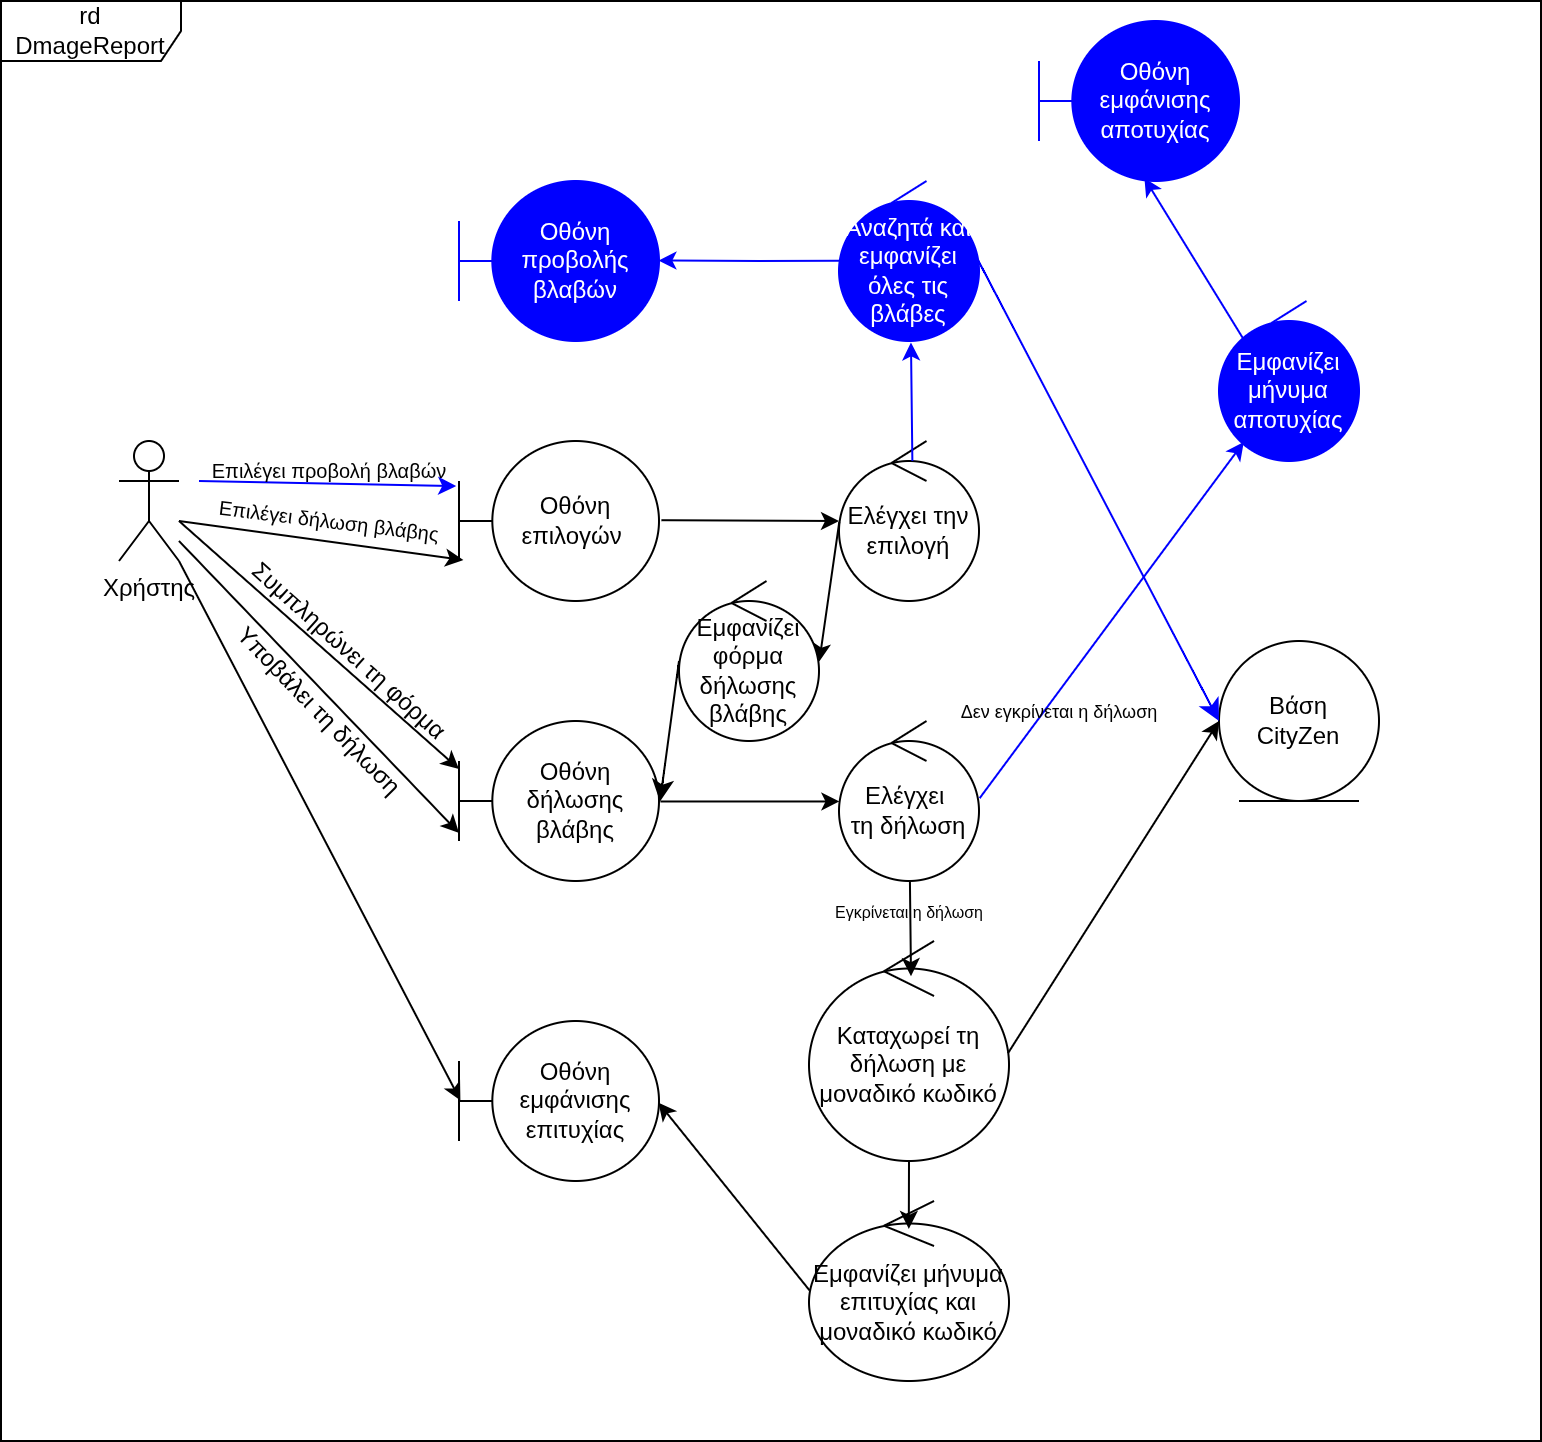

The diagram above was exported from draw.io. Its source (the exported page's mxGraphModel, read from the mxfile embedded in the PNG):
<mxGraphModel dx="1251" dy="680" grid="1" gridSize="10" guides="1" tooltips="1" connect="1" arrows="1" fold="1" page="1" pageScale="1" pageWidth="827" pageHeight="1169" math="0" shadow="0">
  <root>
    <mxCell id="0" />
    <mxCell id="1" parent="0" />
    <mxCell id="gCp4gbojo_mh0xtt0psn-1" value="Χρήστης" style="shape=umlActor;verticalLabelPosition=bottom;verticalAlign=top;html=1;outlineConnect=0;" parent="1" vertex="1">
      <mxGeometry x="99" y="250" width="30" height="60" as="geometry" />
    </mxCell>
    <mxCell id="gCp4gbojo_mh0xtt0psn-2" value="Οθόνη επιλογών&amp;nbsp;" style="shape=umlBoundary;whiteSpace=wrap;html=1;" parent="1" vertex="1">
      <mxGeometry x="269" y="250" width="100" height="80" as="geometry" />
    </mxCell>
    <mxCell id="gCp4gbojo_mh0xtt0psn-3" value="" style="endArrow=classic;html=1;rounded=0;entryX=0.022;entryY=0.744;entryDx=0;entryDy=0;entryPerimeter=0;" parent="1" target="gCp4gbojo_mh0xtt0psn-2" edge="1">
      <mxGeometry width="50" height="50" relative="1" as="geometry">
        <mxPoint x="129" y="290" as="sourcePoint" />
        <mxPoint x="199" y="320" as="targetPoint" />
      </mxGeometry>
    </mxCell>
    <mxCell id="gCp4gbojo_mh0xtt0psn-4" value="&lt;font style=&quot;font-size: 10px;&quot;&gt;Επιλέγει δήλωση βλάβης&lt;/font&gt;" style="text;html=1;align=center;verticalAlign=middle;resizable=0;points=[];autosize=1;strokeColor=none;fillColor=none;rotation=7;" parent="1" vertex="1">
      <mxGeometry x="139" y="275" width="130" height="30" as="geometry" />
    </mxCell>
    <mxCell id="gCp4gbojo_mh0xtt0psn-5" value="Οθόνη δήλωσης βλάβης" style="shape=umlBoundary;whiteSpace=wrap;html=1;" parent="1" vertex="1">
      <mxGeometry x="269" y="390" width="100" height="80" as="geometry" />
    </mxCell>
    <mxCell id="gCp4gbojo_mh0xtt0psn-6" value="" style="endArrow=classic;html=1;rounded=0;entryX=0;entryY=0.3;entryDx=0;entryDy=0;entryPerimeter=0;" parent="1" target="gCp4gbojo_mh0xtt0psn-5" edge="1">
      <mxGeometry width="50" height="50" relative="1" as="geometry">
        <mxPoint x="129" y="290" as="sourcePoint" />
        <mxPoint x="239" y="400" as="targetPoint" />
      </mxGeometry>
    </mxCell>
    <mxCell id="gCp4gbojo_mh0xtt0psn-7" value="Συμπληρώνει τη φόρμα" style="text;html=1;align=center;verticalAlign=middle;resizable=0;points=[];autosize=1;strokeColor=none;fillColor=none;rotation=42;" parent="1" vertex="1">
      <mxGeometry x="139" y="340" width="150" height="30" as="geometry" />
    </mxCell>
    <mxCell id="gCp4gbojo_mh0xtt0psn-8" value="Ελέγχει την επιλογή" style="ellipse;shape=umlControl;whiteSpace=wrap;html=1;" parent="1" vertex="1">
      <mxGeometry x="459" y="250" width="70" height="80" as="geometry" />
    </mxCell>
    <mxCell id="gCp4gbojo_mh0xtt0psn-9" value="" style="endArrow=classic;html=1;rounded=0;exitX=1.012;exitY=0.495;exitDx=0;exitDy=0;exitPerimeter=0;entryX=0;entryY=0.5;entryDx=0;entryDy=0;entryPerimeter=0;" parent="1" source="gCp4gbojo_mh0xtt0psn-2" target="gCp4gbojo_mh0xtt0psn-8" edge="1">
      <mxGeometry width="50" height="50" relative="1" as="geometry">
        <mxPoint x="359" y="550" as="sourcePoint" />
        <mxPoint x="449" y="300" as="targetPoint" />
      </mxGeometry>
    </mxCell>
    <mxCell id="gCp4gbojo_mh0xtt0psn-10" value="" style="endArrow=classic;html=1;rounded=0;entryX=0;entryY=0.7;entryDx=0;entryDy=0;entryPerimeter=0;" parent="1" target="gCp4gbojo_mh0xtt0psn-5" edge="1">
      <mxGeometry width="50" height="50" relative="1" as="geometry">
        <mxPoint x="129" y="300" as="sourcePoint" />
        <mxPoint x="259" y="440" as="targetPoint" />
      </mxGeometry>
    </mxCell>
    <mxCell id="gCp4gbojo_mh0xtt0psn-11" value="Υποβάλει τη δήλωση" style="text;html=1;align=center;verticalAlign=middle;resizable=0;points=[];autosize=1;strokeColor=none;fillColor=none;rotation=46;" parent="1" vertex="1">
      <mxGeometry x="134" y="370" width="130" height="30" as="geometry" />
    </mxCell>
    <mxCell id="gCp4gbojo_mh0xtt0psn-12" value="Ελέγχει&amp;nbsp;&lt;br&gt;τη δήλωση" style="ellipse;shape=umlControl;whiteSpace=wrap;html=1;" parent="1" vertex="1">
      <mxGeometry x="459" y="390" width="70" height="80" as="geometry" />
    </mxCell>
    <mxCell id="gCp4gbojo_mh0xtt0psn-13" value="" style="endArrow=classic;html=1;rounded=0;entryX=0.003;entryY=0.503;entryDx=0;entryDy=0;entryPerimeter=0;exitX=1.007;exitY=0.503;exitDx=0;exitDy=0;exitPerimeter=0;" parent="1" source="gCp4gbojo_mh0xtt0psn-5" target="gCp4gbojo_mh0xtt0psn-12" edge="1">
      <mxGeometry width="50" height="50" relative="1" as="geometry">
        <mxPoint x="389" y="440" as="sourcePoint" />
        <mxPoint x="359" y="500" as="targetPoint" />
      </mxGeometry>
    </mxCell>
    <mxCell id="gCp4gbojo_mh0xtt0psn-14" value="Βάση&lt;br&gt;CityZen" style="ellipse;shape=umlEntity;whiteSpace=wrap;html=1;" parent="1" vertex="1">
      <mxGeometry x="649" y="350" width="80" height="80" as="geometry" />
    </mxCell>
    <mxCell id="gCp4gbojo_mh0xtt0psn-15" value="Καταχωρεί τη δήλωση με μοναδικό κωδικό" style="ellipse;shape=umlControl;whiteSpace=wrap;html=1;" parent="1" vertex="1">
      <mxGeometry x="444" y="500" width="100" height="110" as="geometry" />
    </mxCell>
    <mxCell id="gCp4gbojo_mh0xtt0psn-16" value="" style="endArrow=classic;html=1;rounded=0;entryX=0;entryY=0.5;entryDx=0;entryDy=0;exitX=0.995;exitY=0.51;exitDx=0;exitDy=0;exitPerimeter=0;" parent="1" source="gCp4gbojo_mh0xtt0psn-15" target="gCp4gbojo_mh0xtt0psn-14" edge="1">
      <mxGeometry width="50" height="50" relative="1" as="geometry">
        <mxPoint x="509" y="440" as="sourcePoint" />
        <mxPoint x="559" y="390" as="targetPoint" />
      </mxGeometry>
    </mxCell>
    <mxCell id="gCp4gbojo_mh0xtt0psn-17" value="" style="endArrow=classic;html=1;rounded=0;entryX=0.51;entryY=0.16;entryDx=0;entryDy=0;entryPerimeter=0;" parent="1" source="gCp4gbojo_mh0xtt0psn-12" target="gCp4gbojo_mh0xtt0psn-15" edge="1">
      <mxGeometry width="50" height="50" relative="1" as="geometry">
        <mxPoint x="539" y="480" as="sourcePoint" />
        <mxPoint x="529" y="390" as="targetPoint" />
      </mxGeometry>
    </mxCell>
    <mxCell id="gCp4gbojo_mh0xtt0psn-18" value="Οθόνη εμφάνισης επιτυχίας" style="shape=umlBoundary;whiteSpace=wrap;html=1;" parent="1" vertex="1">
      <mxGeometry x="269" y="540" width="100" height="80" as="geometry" />
    </mxCell>
    <mxCell id="gCp4gbojo_mh0xtt0psn-19" value="" style="endArrow=classic;html=1;rounded=0;entryX=0.007;entryY=0.497;entryDx=0;entryDy=0;entryPerimeter=0;exitX=1;exitY=1;exitDx=0;exitDy=0;exitPerimeter=0;" parent="1" source="gCp4gbojo_mh0xtt0psn-1" target="gCp4gbojo_mh0xtt0psn-18" edge="1">
      <mxGeometry width="50" height="50" relative="1" as="geometry">
        <mxPoint x="269" y="460" as="sourcePoint" />
        <mxPoint x="319" y="410" as="targetPoint" />
      </mxGeometry>
    </mxCell>
    <mxCell id="gCp4gbojo_mh0xtt0psn-20" value="Εμφανίζει μήνυμα επιτυχίας και μοναδικό κωδικό" style="ellipse;shape=umlControl;whiteSpace=wrap;html=1;" parent="1" vertex="1">
      <mxGeometry x="444" y="630" width="100" height="90" as="geometry" />
    </mxCell>
    <mxCell id="gCp4gbojo_mh0xtt0psn-21" value="" style="endArrow=classic;html=1;rounded=0;entryX=0.997;entryY=0.51;entryDx=0;entryDy=0;entryPerimeter=0;exitX=0.003;exitY=0.497;exitDx=0;exitDy=0;exitPerimeter=0;" parent="1" source="gCp4gbojo_mh0xtt0psn-20" target="gCp4gbojo_mh0xtt0psn-18" edge="1">
      <mxGeometry width="50" height="50" relative="1" as="geometry">
        <mxPoint x="419" y="580" as="sourcePoint" />
        <mxPoint x="469" y="410" as="targetPoint" />
      </mxGeometry>
    </mxCell>
    <mxCell id="gCp4gbojo_mh0xtt0psn-22" value="" style="endArrow=classic;html=1;rounded=0;entryX=0.499;entryY=0.155;entryDx=0;entryDy=0;entryPerimeter=0;" parent="1" source="gCp4gbojo_mh0xtt0psn-15" target="gCp4gbojo_mh0xtt0psn-20" edge="1">
      <mxGeometry width="50" height="50" relative="1" as="geometry">
        <mxPoint x="419" y="460" as="sourcePoint" />
        <mxPoint x="469" y="410" as="targetPoint" />
      </mxGeometry>
    </mxCell>
    <mxCell id="gCp4gbojo_mh0xtt0psn-23" value="&lt;font style=&quot;color: rgb(255, 255, 255);&quot;&gt;Οθόνη προβολής βλαβών&lt;/font&gt;" style="shape=umlBoundary;whiteSpace=wrap;html=1;fillColor=light-dark(#0000FF,#0000FF);strokeColor=#0000FF;" parent="1" vertex="1">
      <mxGeometry x="269" y="120" width="100" height="80" as="geometry" />
    </mxCell>
    <mxCell id="gCp4gbojo_mh0xtt0psn-24" value="" style="endArrow=classic;html=1;rounded=0;entryX=0.997;entryY=0.497;entryDx=0;entryDy=0;entryPerimeter=0;exitX=0.001;exitY=0.499;exitDx=0;exitDy=0;exitPerimeter=0;strokeColor=light-dark(#0000FF,#0000FF);" parent="1" source="gCp4gbojo_mh0xtt0psn-35" target="gCp4gbojo_mh0xtt0psn-23" edge="1">
      <mxGeometry width="50" height="50" relative="1" as="geometry">
        <mxPoint x="489" y="150" as="sourcePoint" />
        <mxPoint x="209" y="190" as="targetPoint" />
        <Array as="points">
          <mxPoint x="419" y="160" />
        </Array>
      </mxGeometry>
    </mxCell>
    <mxCell id="gCp4gbojo_mh0xtt0psn-25" value="" style="endArrow=classic;html=1;rounded=0;fillColor=#d80073;strokeColor=light-dark(#0000FF,#0000FF);entryX=-0.014;entryY=0.282;entryDx=0;entryDy=0;entryPerimeter=0;" parent="1" target="gCp4gbojo_mh0xtt0psn-2" edge="1">
      <mxGeometry width="50" height="50" relative="1" as="geometry">
        <mxPoint x="139" y="270" as="sourcePoint" />
        <mxPoint x="269" y="300" as="targetPoint" />
      </mxGeometry>
    </mxCell>
    <mxCell id="gCp4gbojo_mh0xtt0psn-26" value="&lt;font style=&quot;font-size: 10px;&quot;&gt;Επιλέγει προβολή βλαβών&lt;/font&gt;" style="text;html=1;align=center;verticalAlign=middle;resizable=0;points=[];autosize=1;strokeColor=none;fillColor=none;" parent="1" vertex="1">
      <mxGeometry x="134" y="250" width="140" height="30" as="geometry" />
    </mxCell>
    <mxCell id="gCp4gbojo_mh0xtt0psn-27" value="&lt;font style=&quot;color: rgb(255, 255, 255);&quot;&gt;Εμφανίζει μήνυμα αποτυχίας&lt;/font&gt;" style="ellipse;shape=umlControl;whiteSpace=wrap;html=1;fillColor=#0000FF;strokeColor=#0000FF;" parent="1" vertex="1">
      <mxGeometry x="649" y="180" width="70" height="80" as="geometry" />
    </mxCell>
    <mxCell id="gCp4gbojo_mh0xtt0psn-28" value="" style="endArrow=classic;html=1;rounded=0;exitX=1.005;exitY=0.482;exitDx=0;exitDy=0;exitPerimeter=0;strokeColor=light-dark(#0000FF,#0000FF);" parent="1" source="gCp4gbojo_mh0xtt0psn-12" target="gCp4gbojo_mh0xtt0psn-27" edge="1">
      <mxGeometry width="50" height="50" relative="1" as="geometry">
        <mxPoint x="549" y="540" as="sourcePoint" />
        <mxPoint x="599" y="490" as="targetPoint" />
      </mxGeometry>
    </mxCell>
    <mxCell id="gCp4gbojo_mh0xtt0psn-29" value="&lt;font style=&quot;color: rgb(255, 255, 255);&quot;&gt;Οθόνη εμφάνισης αποτυχίας&lt;/font&gt;" style="shape=umlBoundary;whiteSpace=wrap;html=1;fillColor=light-dark(#0000FF,#0000FF);strokeColor=#0000FF;" parent="1" vertex="1">
      <mxGeometry x="559" y="40" width="100" height="80" as="geometry" />
    </mxCell>
    <mxCell id="gCp4gbojo_mh0xtt0psn-30" value="" style="endArrow=classic;html=1;rounded=0;entryX=0.527;entryY=0.982;entryDx=0;entryDy=0;entryPerimeter=0;exitX=0.171;exitY=0.233;exitDx=0;exitDy=0;exitPerimeter=0;strokeColor=light-dark(#0000FF,#0000FF);" parent="1" source="gCp4gbojo_mh0xtt0psn-27" target="gCp4gbojo_mh0xtt0psn-29" edge="1">
      <mxGeometry width="50" height="50" relative="1" as="geometry">
        <mxPoint x="499" y="360" as="sourcePoint" />
        <mxPoint x="549" y="310" as="targetPoint" />
      </mxGeometry>
    </mxCell>
    <mxCell id="gCp4gbojo_mh0xtt0psn-31" value="&lt;font style=&quot;font-size: 9px;&quot;&gt;Δεν εγκρίνεται η δήλωση&lt;/font&gt;" style="text;html=1;align=center;verticalAlign=middle;resizable=0;points=[];autosize=1;strokeColor=none;fillColor=none;rotation=0;" parent="1" vertex="1">
      <mxGeometry x="509" y="370" width="120" height="30" as="geometry" />
    </mxCell>
    <mxCell id="gCp4gbojo_mh0xtt0psn-32" value="&lt;font style=&quot;font-size: 8px;&quot;&gt;Εγκρίνεται η δήλωση&lt;/font&gt;" style="text;html=1;align=center;verticalAlign=middle;resizable=0;points=[];autosize=1;strokeColor=none;fillColor=none;" parent="1" vertex="1">
      <mxGeometry x="444" y="470" width="100" height="30" as="geometry" />
    </mxCell>
    <mxCell id="gCp4gbojo_mh0xtt0psn-33" value="Εμφανίζει φόρμα δήλωσης βλάβης" style="ellipse;shape=umlControl;whiteSpace=wrap;html=1;" parent="1" vertex="1">
      <mxGeometry x="379" y="320" width="70" height="80" as="geometry" />
    </mxCell>
    <mxCell id="gCp4gbojo_mh0xtt0psn-34" value="" style="endArrow=classic;html=1;rounded=0;fontSize=12;startSize=8;endSize=8;curved=1;entryX=1.005;entryY=0.503;entryDx=0;entryDy=0;entryPerimeter=0;exitX=0;exitY=0.5;exitDx=0;exitDy=0;exitPerimeter=0;" parent="1" source="gCp4gbojo_mh0xtt0psn-33" target="gCp4gbojo_mh0xtt0psn-5" edge="1">
      <mxGeometry width="50" height="50" relative="1" as="geometry">
        <mxPoint x="399" y="370" as="sourcePoint" />
        <mxPoint x="449" y="320" as="targetPoint" />
      </mxGeometry>
    </mxCell>
    <mxCell id="gCp4gbojo_mh0xtt0psn-35" value="&lt;font style=&quot;color: rgb(255, 255, 255);&quot;&gt;Αναζητά και εμφανίζει όλες τις βλάβες&lt;/font&gt;" style="ellipse;shape=umlControl;whiteSpace=wrap;html=1;fillColor=light-dark(#0000FF,#0000FF);strokeColor=#0000FF;" parent="1" vertex="1">
      <mxGeometry x="459" y="120" width="70" height="80" as="geometry" />
    </mxCell>
    <mxCell id="gCp4gbojo_mh0xtt0psn-36" value="" style="endArrow=classic;html=1;rounded=0;fontSize=12;startSize=8;endSize=8;curved=1;entryX=0;entryY=0.5;entryDx=0;entryDy=0;exitX=0.996;exitY=0.499;exitDx=0;exitDy=0;exitPerimeter=0;strokeColor=light-dark(#0000FF,#0000FF);" parent="1" source="gCp4gbojo_mh0xtt0psn-35" target="gCp4gbojo_mh0xtt0psn-14" edge="1">
      <mxGeometry width="50" height="50" relative="1" as="geometry">
        <mxPoint x="559" y="360" as="sourcePoint" />
        <mxPoint x="609" y="310" as="targetPoint" />
      </mxGeometry>
    </mxCell>
    <mxCell id="gCp4gbojo_mh0xtt0psn-37" value="" style="endArrow=classic;html=1;rounded=0;entryX=1.002;entryY=0.503;entryDx=0;entryDy=0;entryPerimeter=0;exitX=0.002;exitY=0.506;exitDx=0;exitDy=0;exitPerimeter=0;" parent="1" source="gCp4gbojo_mh0xtt0psn-8" target="gCp4gbojo_mh0xtt0psn-33" edge="1">
      <mxGeometry width="50" height="50" relative="1" as="geometry">
        <mxPoint x="469" y="370" as="sourcePoint" />
        <mxPoint x="519" y="320" as="targetPoint" />
      </mxGeometry>
    </mxCell>
    <mxCell id="gCp4gbojo_mh0xtt0psn-38" value="" style="endArrow=classic;html=1;rounded=0;entryX=0.514;entryY=1.009;entryDx=0;entryDy=0;entryPerimeter=0;exitX=0.524;exitY=0.125;exitDx=0;exitDy=0;exitPerimeter=0;strokeColor=#0000FF;" parent="1" source="gCp4gbojo_mh0xtt0psn-8" target="gCp4gbojo_mh0xtt0psn-35" edge="1">
      <mxGeometry width="50" height="50" relative="1" as="geometry">
        <mxPoint x="599" y="360" as="sourcePoint" />
        <mxPoint x="649" y="310" as="targetPoint" />
      </mxGeometry>
    </mxCell>
    <mxCell id="AF0i_gn01xOw3EkNFvJ3-1" value="rd DmageReport" style="shape=umlFrame;whiteSpace=wrap;html=1;pointerEvents=0;width=90;height=30;" vertex="1" parent="1">
      <mxGeometry x="40" y="30" width="770" height="720" as="geometry" />
    </mxCell>
  </root>
</mxGraphModel>